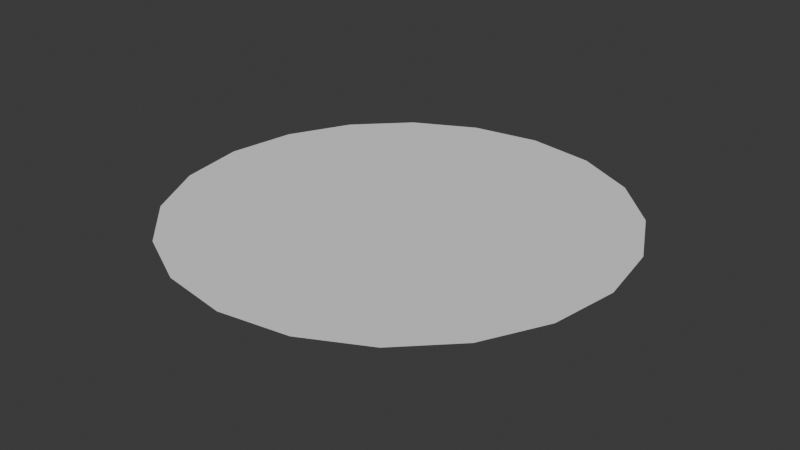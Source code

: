 # Source: Puddle.blend  (saved by Blender 4.0.36; exported with 4.5.12 LTS)
import bpy
from mathutils import Matrix  # noqa: F401  (used for matrix-valued properties, if any)

bpy.ops.wm.read_factory_settings(use_empty=True)
scene = bpy.context.scene
scene.name = 'Scene'

# ---- collections
col_collection = bpy.data.collections.new('Collection'); scene.collection.children.link(col_collection)

# ---- world
world_world = bpy.data.worlds.new('World'); scene.world = world_world
world_world.use_nodes = True; world_world.node_tree.nodes.clear()
_N = world_world.node_tree.nodes; _L = world_world.node_tree.links
n0 = _N.new('ShaderNodeOutputWorld'); n0.name = 'World Output'; n0.location = (300, 300)
n1 = _N.new('ShaderNodeBackground'); n1.name = 'Background'; n1.location = (10, 300)
n1.inputs[0].default_value = (0.05088, 0.05088, 0.05088, 1.0)
_L.new(n1.outputs[0], n0.inputs[0])
n0.is_active_output = True
world_world.color = (0.05088, 0.05088, 0.05088)
world_world.use_sun_shadow = False
world_world.sun_shadow_jitter_overblur = 0.0

# ---- meshes
me_cylinder_001 = bpy.data.meshes.new('Cylinder.001')
me_cylinder_001.from_pydata([(-1.788e-08, 0.3231, 0.3308), (0.09984, 0.3073, 0.3308), (0.1899, 0.2614, 0.3308), (0.2614, 0.1899, 0.3308), (0.3073, 0.09984, 0.3308), (0.3231, 1.137e-07, 0.3308), (0.3073, -0.09984, 0.3308), (0.2614, -0.1899, 0.3308), (0.1899, -0.2614, 0.3308), (0.09984, -0.3073, 0.3308), (-7.093e-08, -0.3231, 0.3308), (-0.09984, -0.3073, 0.3308), (-0.1899, -0.2614, 0.3308), (-0.2614, -0.1899, 0.3308), (-0.3073, -0.09984, 0.3308), (-0.3231, 1.137e-07, 0.3308), (-0.3073, 0.09984, 0.3308), (-0.2614, 0.1899, 0.3308), (-0.1899, 0.2614, 0.3308), (-0.09984, 0.3073, 0.3308), (-2.319e-08, 1.509, 0.2066), (0.4664, 1.435, 0.2066), (0.8871, 1.221, 0.2066), (1.221, 0.8871, 0.2066), (1.435, 0.4664, 0.2066), (1.509, 7.936e-08, 0.2066), (1.435, -0.4664, 0.2066), (1.221, -0.8871, 0.2066), (0.8871, -1.221, 0.2066), (0.4664, -1.435, 0.2066), (-2.319e-08, -1.509, 0.2066), (-0.4664, -1.435, 0.2066), (-0.8871, -1.221, 0.2066), (-1.221, -0.8871, 0.2066), (-1.435, -0.4664, 0.2066), (-1.509, 7.936e-08, 0.2066), (-1.435, 0.4664, 0.2066), (-1.221, 0.8871, 0.2066), (-0.8871, 1.221, 0.2066), (-0.4664, 1.435, 0.2066), (-4.29e-08, 2.104, 0.1047), (0.6502, 2.001, 0.1047), (1.237, 1.702, 0.1047), (1.702, 1.237, 0.1047), (2.001, 0.6502, 0.1047), (2.104, 5.089e-08, 0.1047), (2.001, -0.6502, 0.1047), (1.702, -1.237, 0.1047), (1.237, -1.702, 0.1047), (0.6502, -2.001, 0.1047), (-4.29e-08, -2.104, 0.1047), (-0.6502, -2.001, 0.1047), (-1.237, -1.702, 0.1047), (-1.702, -1.237, 0.1047), (-2.001, -0.6502, 0.1047), (-2.104, 5.089e-08, 0.1047), (-2.001, 0.6502, 0.1047), (-1.702, 1.237, 0.1047), (-1.237, 1.702, 0.1047), (-0.6502, 2.001, 0.1047), (-7.487e-08, 2.993, 0.003816), (0.9248, 2.846, 0.003816), (1.759, 2.421, 0.003816), (2.421, 1.759, 0.003816), (2.846, 0.9248, 0.003816), (2.993, 4.524e-08, 0.003816), (2.846, -0.9248, 0.003816), (2.421, -1.759, 0.003816), (1.759, -2.421, 0.003816), (0.9248, -2.846, 0.003816), (-7.487e-08, -2.993, 0.003816), (-0.9248, -2.846, 0.003816), (-1.759, -2.421, 0.003816), (-2.421, -1.759, 0.003816), (-2.846, -0.9248, 0.003816), (-2.993, 4.524e-08, 0.003816), (-2.846, 0.9248, 0.003816), (-2.421, 1.759, 0.003816), (-1.759, 2.421, 0.003816), (-0.9248, 2.846, 0.003816), (-1.788e-08, 1.0, 0.2837), (0.309, 0.9511, 0.2837), (0.5878, 0.809, 0.2837), (0.809, 0.5878, 0.2837), (0.9511, 0.309, 0.2837), (1.0, 9.841e-08, 0.2837), (0.9511, -0.309, 0.2837), (0.809, -0.5878, 0.2837), (0.5878, -0.809, 0.2837), (0.309, -0.9511, 0.2837), (-1.788e-08, -1.0, 0.2837), (-0.309, -0.9511, 0.2837), (-0.5878, -0.809, 0.2837), (-0.809, -0.5878, 0.2837), (-0.9511, -0.309, 0.2837), (-1.0, 9.841e-08, 0.2837), (-0.9511, 0.309, 0.2837), (-0.809, 0.5878, 0.2837), (-0.5878, 0.809, 0.2837), (-0.309, 0.9511, 0.2837), (-1.788e-08, 0.6288, 0.3202), (0.1943, 0.5981, 0.3202), (0.3696, 0.5087, 0.3202), (0.5087, 0.3696, 0.3202), (0.5981, 0.1943, 0.3202), (0.6288, 1.103e-07, 0.3202), (0.5981, -0.1943, 0.3202), (0.5087, -0.3696, 0.3202), (0.3696, -0.5087, 0.3202), (0.1943, -0.5981, 0.3202), (-1.788e-08, -0.6288, 0.3202), (-0.1943, -0.5981, 0.3202), (-0.3696, -0.5087, 0.3202), (-0.5087, -0.3696, 0.3202), (-0.5981, -0.1943, 0.3202), (-0.6288, 1.103e-07, 0.3202), (-0.5981, 0.1943, 0.3202), (-0.5087, 0.3696, 0.3202), (-0.3696, 0.5087, 0.3202), (-0.1943, 0.5981, 0.3202)], [], [(0, 19, 18, 17, 16, 15, 14, 13, 12, 11, 10, 9, 8, 7, 6, 5, 4, 3, 2, 1), (21, 22, 42, 41), (86, 87, 27, 26), (94, 95, 35, 34), (87, 88, 28, 27), (80, 81, 21, 20), (95, 96, 36, 35), (88, 89, 29, 28), (81, 82, 22, 21), (96, 97, 37, 36), (89, 90, 30, 29), (82, 83, 23, 22), (97, 98, 38, 37), (90, 91, 31, 30), (83, 84, 24, 23), (98, 99, 39, 38), (91, 92, 32, 31), (84, 85, 25, 24), (99, 80, 20, 39), (92, 93, 33, 32), (85, 86, 26, 25), (93, 94, 34, 33), (53, 54, 74, 73), (36, 37, 57, 56), (29, 30, 50, 49), (22, 23, 43, 42), (37, 38, 58, 57), (30, 31, 51, 50), (23, 24, 44, 43), (38, 39, 59, 58), (31, 32, 52, 51), (24, 25, 45, 44), (39, 20, 40, 59), (32, 33, 53, 52), (25, 26, 46, 45), (33, 34, 54, 53), (26, 27, 47, 46), (34, 35, 55, 54), (27, 28, 48, 47), (20, 21, 41, 40), (35, 36, 56, 55), (28, 29, 49, 48), (60, 61, 62, 63, 64, 65, 66, 67, 68, 69, 70, 71, 72, 73, 74, 75, 76, 77, 78, 79), (46, 47, 67, 66), (54, 55, 75, 74), (47, 48, 68, 67), (40, 41, 61, 60), (55, 56, 76, 75), (48, 49, 69, 68), (41, 42, 62, 61), (56, 57, 77, 76), (49, 50, 70, 69), (42, 43, 63, 62), (57, 58, 78, 77), (50, 51, 71, 70), (43, 44, 64, 63), (58, 59, 79, 78), (51, 52, 72, 71), (44, 45, 65, 64), (59, 40, 60, 79), (52, 53, 73, 72), (45, 46, 66, 65), (100, 101, 81, 80), (101, 102, 82, 81), (102, 103, 83, 82), (103, 104, 84, 83), (104, 105, 85, 84), (105, 106, 86, 85), (106, 107, 87, 86), (107, 108, 88, 87), (108, 109, 89, 88), (109, 110, 90, 89), (110, 111, 91, 90), (111, 112, 92, 91), (112, 113, 93, 92), (113, 114, 94, 93), (114, 115, 95, 94), (115, 116, 96, 95), (116, 117, 97, 96), (117, 118, 98, 97), (118, 119, 99, 98), (119, 100, 80, 99), (0, 1, 101, 100), (1, 2, 102, 101), (2, 3, 103, 102), (3, 4, 104, 103), (4, 5, 105, 104), (5, 6, 106, 105), (6, 7, 107, 106), (7, 8, 108, 107), (8, 9, 109, 108), (9, 10, 110, 109), (10, 11, 111, 110), (11, 12, 112, 111), (12, 13, 113, 112), (13, 14, 114, 113), (14, 15, 115, 114), (15, 16, 116, 115), (16, 17, 117, 116), (17, 18, 118, 117), (18, 19, 119, 118), (19, 0, 100, 119)])
_uv = me_cylinder_001.uv_layers.new(name='UVMap')
_uv.uv.foreach_set('vector', [0.75, 0.3275, 0.726, 0.3237, 0.7044, 0.3127, 0.6873, 0.2956, 0.6763, 0.274, 0.6725, 0.25, 0.6763, 0.226, 0.6873, 0.2044, 0.7044, 0.1873, 0.726, 0.1763, 0.75, 0.1725, 0.774, 0.1763, 0.7956, 0.1873, 0.8127, 0.2044, 0.8237, 0.226, 0.8275, 0.25, 0.8237, 0.274, 0.8127, 0.2956, 0.7956, 0.3127, 0.774, 0.3237, 0.8242, 0.4783, 0.8911, 0.4442, 0.8911, 0.4442, 0.8242, 0.4783, 0.9783, 0.1758, 0.9442, 0.1089, 0.9442, 0.1089, 0.9783, 0.1758, 0.5217, 0.1758, 0.51, 0.25, 0.51, 0.25, 0.5217, 0.1758, 0.9442, 0.1089, 0.8911, 0.05584, 0.8911, 0.05584, 0.9442, 0.1089, 0.75, 0.49, 0.8242, 0.4783, 0.8242, 0.4783, 0.75, 0.49, 0.51, 0.25, 0.5217, 0.3242, 0.5217, 0.3242, 0.51, 0.25, 0.8911, 0.05584, 0.8242, 0.02175, 0.8242, 0.02175, 0.8911, 0.05584, 0.8242, 0.4783, 0.8911, 0.4442, 0.8911, 0.4442, 0.8242, 0.4783, 0.5217, 0.3242, 0.5558, 0.3911, 0.5558, 0.3911, 0.5217, 0.3242, 0.8242, 0.02175, 0.75, 0.01, 0.75, 0.01, 0.8242, 0.02175, 0.8911, 0.4442, 0.9442, 0.3911, 0.9442, 0.3911, 0.8911, 0.4442, 0.5558, 0.3911, 0.6089, 0.4442, 0.6089, 0.4442, 0.5558, 0.3911, 0.75, 0.01, 0.6758, 0.02175, 0.6758, 0.02175, 0.75, 0.01, 0.9442, 0.3911, 0.9783, 0.3242, 0.9783, 0.3242, 0.9442, 0.3911, 0.6089, 0.4442, 0.6758, 0.4783, 0.6758, 0.4783, 0.6089, 0.4442, 0.6758, 0.02175, 0.6089, 0.05584, 0.6089, 0.05584, 0.6758, 0.02175, 0.9783, 0.3242, 0.99, 0.25, 0.99, 0.25, 0.9783, 0.3242, 0.6758, 0.4783, 0.75, 0.49, 0.75, 0.49, 0.6758, 0.4783, 0.6089, 0.05584, 0.5558, 0.1089, 0.5558, 0.1089, 0.6089, 0.05584, 0.99, 0.25, 0.9783, 0.1758, 0.9783, 0.1758, 0.99, 0.25, 0.5558, 0.1089, 0.5217, 0.1758, 0.5217, 0.1758, 0.5558, 0.1089, 0.5558, 0.1089, 0.5217, 0.1758, 0.5217, 0.1758, 0.5558, 0.1089, 0.5217, 0.3242, 0.5558, 0.3911, 0.5558, 0.3911, 0.5217, 0.3242, 0.8242, 0.02175, 0.75, 0.01, 0.75, 0.01, 0.8242, 0.02175, 0.8911, 0.4442, 0.9442, 0.3911, 0.9442, 0.3911, 0.8911, 0.4442, 0.5558, 0.3911, 0.6089, 0.4442, 0.6089, 0.4442, 0.5558, 0.3911, 0.75, 0.01, 0.6758, 0.02175, 0.6758, 0.02175, 0.75, 0.01, 0.9442, 0.3911, 0.9783, 0.3242, 0.9783, 0.3242, 0.9442, 0.3911, 0.6089, 0.4442, 0.6758, 0.4783, 0.6758, 0.4783, 0.6089, 0.4442, 0.6758, 0.02175, 0.6089, 0.05584, 0.6089, 0.05584, 0.6758, 0.02175, 0.9783, 0.3242, 0.99, 0.25, 0.99, 0.25, 0.9783, 0.3242, 0.6758, 0.4783, 0.75, 0.49, 0.75, 0.49, 0.6758, 0.4783, 0.6089, 0.05584, 0.5558, 0.1089, 0.5558, 0.1089, 0.6089, 0.05584, 0.99, 0.25, 0.9783, 0.1758, 0.9783, 0.1758, 0.99, 0.25, 0.5558, 0.1089, 0.5217, 0.1758, 0.5217, 0.1758, 0.5558, 0.1089, 0.9783, 0.1758, 0.9442, 0.1089, 0.9442, 0.1089, 0.9783, 0.1758, 0.5217, 0.1758, 0.51, 0.25, 0.51, 0.25, 0.5217, 0.1758, 0.9442, 0.1089, 0.8911, 0.05584, 0.8911, 0.05584, 0.9442, 0.1089, 0.75, 0.49, 0.8242, 0.4783, 0.8242, 0.4783, 0.75, 0.49, 0.51, 0.25, 0.5217, 0.3242, 0.5217, 0.3242, 0.51, 0.25, 0.8911, 0.05584, 0.8242, 0.02175, 0.8242, 0.02175, 0.8911, 0.05584, 0.75, 0.49, 0.8242, 0.4783, 0.8911, 0.4442, 0.9442, 0.3911, 0.9783, 0.3242, 0.99, 0.25, 0.9783, 0.1758, 0.9442, 0.1089, 0.8911, 0.05584, 0.8242, 0.02175, 0.75, 0.01, 0.6758, 0.02175, 0.6089, 0.05584, 0.5558, 0.1089, 0.5217, 0.1758, 0.51, 0.25, 0.5217, 0.3242, 0.5558, 0.3911, 0.6089, 0.4442, 0.6758, 0.4783, 0.9783, 0.1758, 0.9442, 0.1089, 0.9442, 0.1089, 0.9783, 0.1758, 0.5217, 0.1758, 0.51, 0.25, 0.51, 0.25, 0.5217, 0.1758, 0.9442, 0.1089, 0.8911, 0.05584, 0.8911, 0.05584, 0.9442, 0.1089, 0.75, 0.49, 0.8242, 0.4783, 0.8242, 0.4783, 0.75, 0.49, 0.51, 0.25, 0.5217, 0.3242, 0.5217, 0.3242, 0.51, 0.25, 0.8911, 0.05584, 0.8242, 0.02175, 0.8242, 0.02175, 0.8911, 0.05584, 0.8242, 0.4783, 0.8911, 0.4442, 0.8911, 0.4442, 0.8242, 0.4783, 0.5217, 0.3242, 0.5558, 0.3911, 0.5558, 0.3911, 0.5217, 0.3242, 0.8242, 0.02175, 0.75, 0.01, 0.75, 0.01, 0.8242, 0.02175, 0.8911, 0.4442, 0.9442, 0.3911, 0.9442, 0.3911, 0.8911, 0.4442, 0.5558, 0.3911, 0.6089, 0.4442, 0.6089, 0.4442, 0.5558, 0.3911, 0.75, 0.01, 0.6758, 0.02175, 0.6758, 0.02175, 0.75, 0.01, 0.9442, 0.3911, 0.9783, 0.3242, 0.9783, 0.3242, 0.9442, 0.3911, 0.6089, 0.4442, 0.6758, 0.4783, 0.6758, 0.4783, 0.6089, 0.4442, 0.6758, 0.02175, 0.6089, 0.05584, 0.6089, 0.05584, 0.6758, 0.02175, 0.9783, 0.3242, 0.99, 0.25, 0.99, 0.25, 0.9783, 0.3242, 0.6758, 0.4783, 0.75, 0.49, 0.75, 0.49, 0.6758, 0.4783, 0.6089, 0.05584, 0.5558, 0.1089, 0.5558, 0.1089, 0.6089, 0.05584, 0.99, 0.25, 0.9783, 0.1758, 0.9783, 0.1758, 0.99, 0.25, 0.75, 0.4009, 0.7966, 0.3935, 0.8242, 0.4783, 0.75, 0.49, 0.7966, 0.3935, 0.8387, 0.3721, 0.8911, 0.4442, 0.8242, 0.4783, 0.8387, 0.3721, 0.8721, 0.3387, 0.9442, 0.3911, 0.8911, 0.4442, 0.8721, 0.3387, 0.8935, 0.2966, 0.9783, 0.3242, 0.9442, 0.3911, 0.8935, 0.2966, 0.9009, 0.25, 0.99, 0.25, 0.9783, 0.3242, 0.9009, 0.25, 0.8935, 0.2034, 0.9783, 0.1758, 0.99, 0.25, 0.8935, 0.2034, 0.8721, 0.1613, 0.9442, 0.1089, 0.9783, 0.1758, 0.8721, 0.1613, 0.8387, 0.1279, 0.8911, 0.05584, 0.9442, 0.1089, 0.8387, 0.1279, 0.7966, 0.1065, 0.8242, 0.02175, 0.8911, 0.05584, 0.7966, 0.1065, 0.75, 0.09908, 0.75, 0.01, 0.8242, 0.02175, 0.75, 0.09908, 0.7034, 0.1065, 0.6758, 0.02175, 0.75, 0.01, 0.7034, 0.1065, 0.6613, 0.1279, 0.6089, 0.05584, 0.6758, 0.02175, 0.6613, 0.1279, 0.6279, 0.1613, 0.5558, 0.1089, 0.6089, 0.05584, 0.6279, 0.1613, 0.6065, 0.2034, 0.5217, 0.1758, 0.5558, 0.1089, 0.6065, 0.2034, 0.5991, 0.25, 0.51, 0.25, 0.5217, 0.1758, 0.5991, 0.25, 0.6065, 0.2966, 0.5217, 0.3242, 0.51, 0.25, 0.6065, 0.2966, 0.6279, 0.3387, 0.5558, 0.3911, 0.5217, 0.3242, 0.6279, 0.3387, 0.6613, 0.3721, 0.6089, 0.4442, 0.5558, 0.3911, 0.6613, 0.3721, 0.7034, 0.3935, 0.6758, 0.4783, 0.6089, 0.4442, 0.7034, 0.3935, 0.75, 0.4009, 0.75, 0.49, 0.6758, 0.4783, 0.75, 0.3275, 0.774, 0.3237, 0.7966, 0.3935, 0.75, 0.4009, 0.774, 0.3237, 0.7956, 0.3127, 0.8387, 0.3721, 0.7966, 0.3935, 0.7956, 0.3127, 0.8127, 0.2956, 0.8721, 0.3387, 0.8387, 0.3721, 0.8127, 0.2956, 0.8237, 0.274, 0.8935, 0.2966, 0.8721, 0.3387, 0.8237, 0.274, 0.8275, 0.25, 0.9009, 0.25, 0.8935, 0.2966, 0.8275, 0.25, 0.8237, 0.226, 0.8935, 0.2034, 0.9009, 0.25, 0.8237, 0.226, 0.8127, 0.2044, 0.8721, 0.1613, 0.8935, 0.2034, 0.8127, 0.2044, 0.7956, 0.1873, 0.8387, 0.1279, 0.8721, 0.1613, 0.7956, 0.1873, 0.774, 0.1763, 0.7966, 0.1065, 0.8387, 0.1279, 0.774, 0.1763, 0.75, 0.1725, 0.75, 0.09908, 0.7966, 0.1065, 0.75, 0.1725, 0.726, 0.1763, 0.7034, 0.1065, 0.75, 0.09908, 0.726, 0.1763, 0.7044, 0.1873, 0.6613, 0.1279, 0.7034, 0.1065, 0.7044, 0.1873, 0.6873, 0.2044, 0.6279, 0.1613, 0.6613, 0.1279, 0.6873, 0.2044, 0.6763, 0.226, 0.6065, 0.2034, 0.6279, 0.1613, 0.6763, 0.226, 0.6725, 0.25, 0.5991, 0.25, 0.6065, 0.2034, 0.6725, 0.25, 0.6763, 0.274, 0.6065, 0.2966, 0.5991, 0.25, 0.6763, 0.274, 0.6873, 0.2956, 0.6279, 0.3387, 0.6065, 0.2966, 0.6873, 0.2956, 0.7044, 0.3127, 0.6613, 0.3721, 0.6279, 0.3387, 0.7044, 0.3127, 0.726, 0.3237, 0.7034, 0.3935, 0.6613, 0.3721, 0.726, 0.3237, 0.75, 0.3275, 0.75, 0.4009, 0.7034, 0.3935])
me_cylinder_001.update()

# ---- objects
ob_puddle = bpy.data.objects.new('Puddle', me_cylinder_001)

# ---- transforms, parenting, visibility, modifiers, constraints
ob_puddle.location = (0.0, 0.0, 0.0)
ob_puddle.rotation_euler = (3.142, -0.0, 0.0)

# ---- collection membership
col_collection.objects.link(ob_puddle)

# ---- scene / render settings (as saved in the file)
scene.frame_start = 1; scene.frame_end = 250; scene.frame_set(1)
scene.render.engine = 'BLENDER_EEVEE_NEXT'
scene.cycles.sampling_pattern = 'TABULATED_SOBOL'
bpy.context.view_layer.update()

# ---- added for rendering (the .blend has no active camera and no usable light): camera, sun
cam_auto = bpy.data.cameras.new('AutoCamera')
cam_auto.lens = 50.0
cam_auto.sensor_width = 36.0
cam_auto.clip_end = 1000.0
ob_auto_camera = bpy.data.objects.new('AutoCamera', cam_auto)
scene.collection.objects.link(ob_auto_camera)
ob_auto_camera.location = (7.83719, -9.40463, 6.10246)
ob_auto_camera.rotation_euler = (1.09748, -7.21219e-08, 0.694738)
scene.camera = ob_auto_camera
light_auto_sun = bpy.data.lights.new('AutoSun', 'SUN')
light_auto_sun.energy = 3.0
light_auto_sun.angle = 0.0523599
ob_auto_sun = bpy.data.objects.new('AutoSun', light_auto_sun)
scene.collection.objects.link(ob_auto_sun)
ob_auto_sun.rotation_euler = (0.872665, 0.174533, 0.523599)
bpy.context.view_layer.update()
